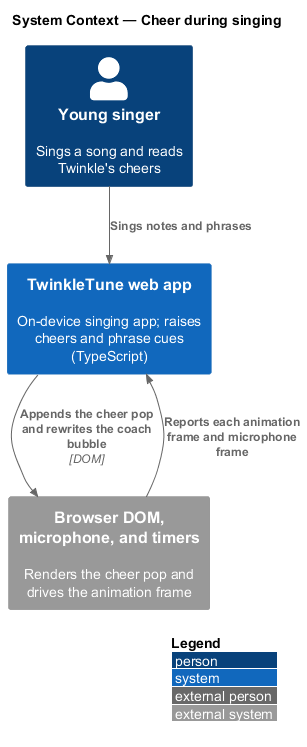

The diagram above was rendered by PlantUML. Its source (embedded in the PNG):
@startuml
!include <C4/C4_Context>
LAYOUT_WITH_LEGEND()
title System Context — Cheer during singing

Person(child, "Young singer", "Sings a song and reads Twinkle's cheers")
System(twinkle, "TwinkleTune web app", "On-device singing app; raises cheers and phrase cues (TypeScript)")
System_Ext(browser, "Browser DOM, microphone, and timers", "Renders the cheer pop and drives the animation frame")

Rel(child, twinkle, "Sings notes and phrases")
Rel(twinkle, browser, "Appends the cheer pop and rewrites the coach bubble", "DOM")
Rel(browser, twinkle, "Reports each animation frame and microphone frame")
@enduml